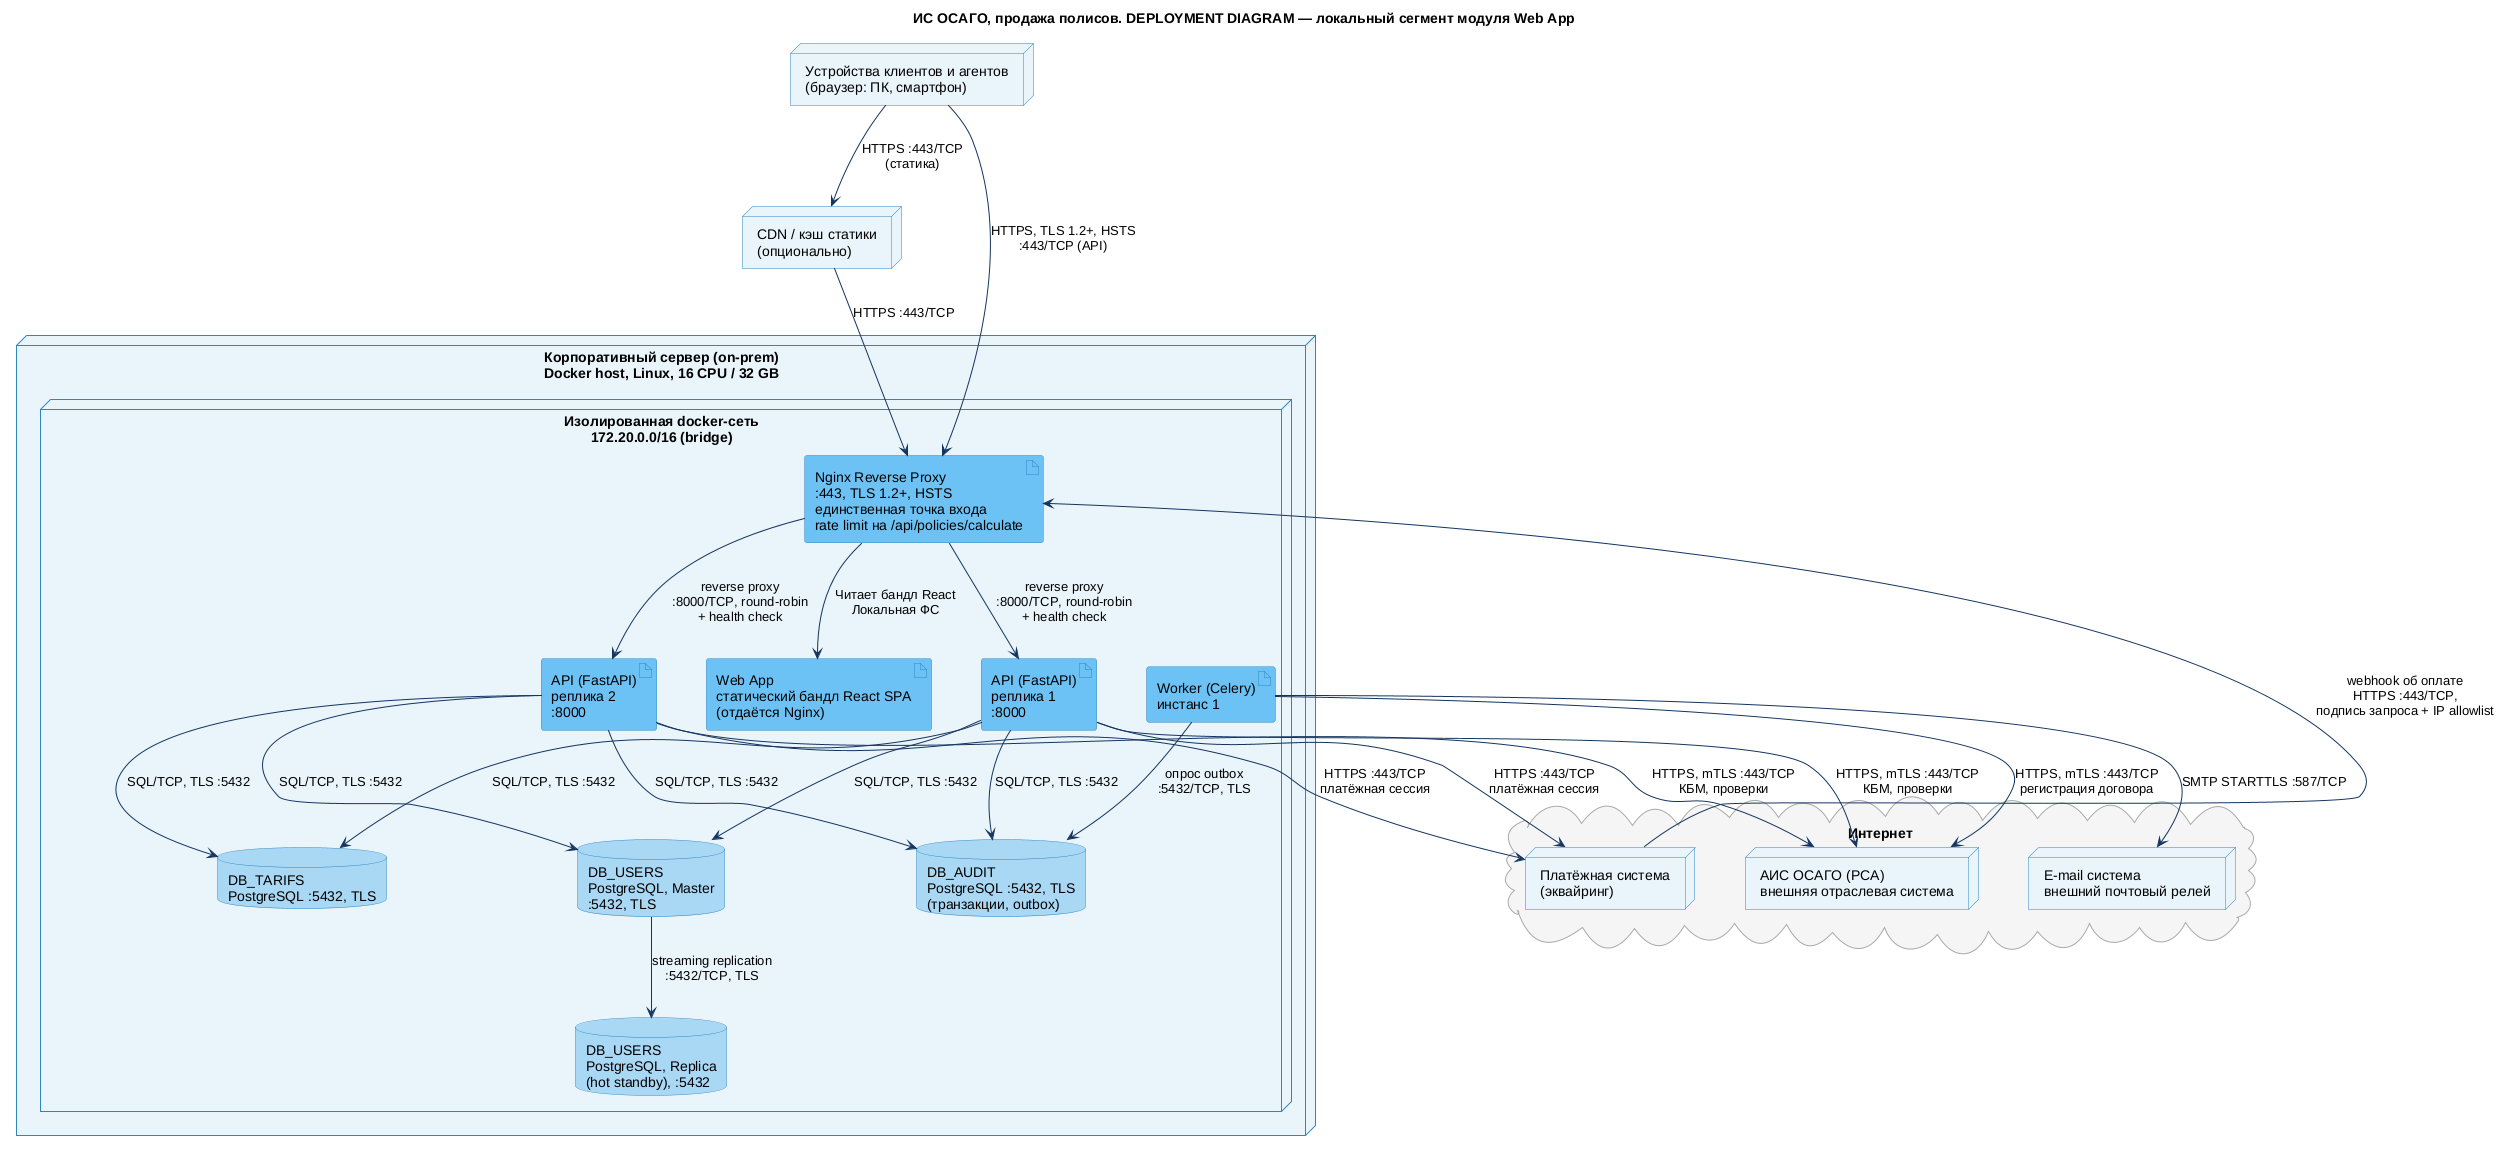

The diagram above was rendered by PlantUML. Its source (embedded in the PNG):
@startuml
!include ../core/deployment_style.puml




title ИС ОСАГО, продажа полисов. DEPLOYMENT DIAGRAM — локальный сегмент модуля Web App

node "Устройства клиентов и агентов\n(браузер: ПК, смартфон)" as dev
node "CDN / кэш статики\n(опционально)" as cdn
node "Корпоративный сервер (on-prem)\nDocker host, Linux, 16 CPU / 32 GB" as host {
  node "Изолированная docker-сеть\n172.20.0.0/16 (bridge)" as net {
    artifact "Nginx Reverse Proxy\n:443, TLS 1.2+, HSTS\nединственная точка входа\nrate limit на /api/policies/calculate" as nginx
    artifact "Web App\nстатический бандл React SPA\n(отдаётся Nginx)" as web
    artifact "API (FastAPI)\nреплика 1\n:8000" as api1
    artifact "API (FastAPI)\nреплика 2\n:8000" as api2
    artifact "Worker (Celery)\nинстанс 1" as w1
    database "DB_TARIFS\nPostgreSQL :5432, TLS" as dbt
    database "DB_USERS\nPostgreSQL, Master\n:5432, TLS" as dbu
    database "DB_USERS\nPostgreSQL, Replica\n(hot standby), :5432" as dbur
    database "DB_AUDIT\nPostgreSQL :5432, TLS\n(транзакции, outbox)" as dba
  }
}
cloud "Интернет" as inet {
  node "Платёжная система\n(эквайринг)" as pay
  node "АИС ОСАГО (РСА)\nвнешняя отраслевая система" as ais
  node "E-mail система\nвнешний почтовый релей" as mail
}
dev --> cdn : "HTTPS :443/TCP\n(статика)"
cdn --> nginx : "HTTPS :443/TCP"
dev --> nginx : "HTTPS, TLS 1.2+, HSTS\n:443/TCP (API)"
nginx --> web : "Читает бандл React\nЛокальная ФС"
nginx --> api1 : "reverse proxy\n:8000/TCP, round-robin\n+ health check"
nginx --> api2 : "reverse proxy\n:8000/TCP, round-robin\n+ health check"
pay --> nginx : "webhook об оплате\nHTTPS :443/TCP,\nподпись запроса + IP allowlist"
api1 --> dbt : "SQL/TCP, TLS :5432"
api2 --> dbt : "SQL/TCP, TLS :5432"
api1 --> dbu : "SQL/TCP, TLS :5432"
api2 --> dbu : "SQL/TCP, TLS :5432"
api1 --> dba : "SQL/TCP, TLS :5432"
api2 --> dba : "SQL/TCP, TLS :5432"
dbu --> dbur : "streaming replication\n:5432/TCP, TLS"
api1 --> ais : "HTTPS, mTLS :443/TCP\nКБМ, проверки"
api1 --> pay : "HTTPS :443/TCP\nплатёжная сессия"
api2 --> pay : "HTTPS :443/TCP\nплатёжная сессия"
api2 --> ais : "HTTPS, mTLS :443/TCP\nКБМ, проверки"
w1 --> dba : "опрос outbox\n:5432/TCP, TLS"
w1 --> ais : "HTTPS, mTLS :443/TCP\nрегистрация договора"
w1 --> mail : "SMTP STARTTLS :587/TCP"
@enduml